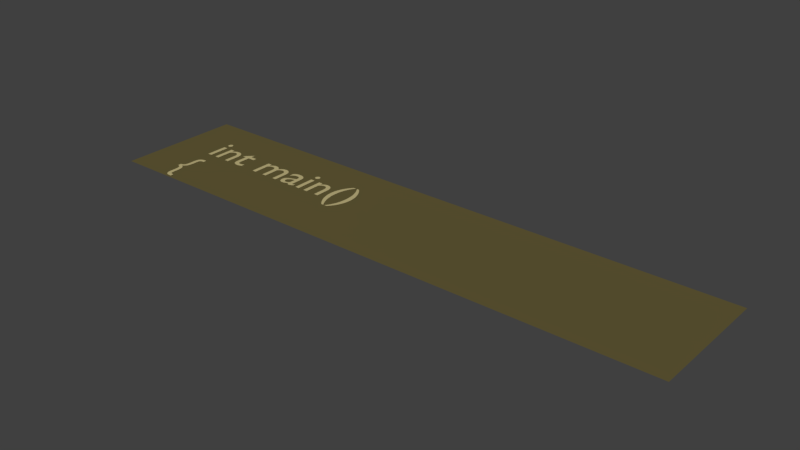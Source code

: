 # Source: 3.blend  (saved by Blender 2.78.0; exported with 4.5.12 LTS)
import bpy
from mathutils import Matrix  # noqa: F401  (used for matrix-valued properties, if any)

bpy.ops.wm.read_factory_settings(use_empty=True)
scene = bpy.context.scene
scene.name = 'Scene'

# ---- collections
col_collection_1 = bpy.data.collections.new('Collection 1'); scene.collection.children.link(col_collection_1)

# ---- materials (node trees are filled in below, after node groups)
mat_material_009 = bpy.data.materials.new('Material.009')
mat_material_009.alpha_threshold = 0.0
mat_material_009.use_transparent_shadow = False
mat_material_009.diffuse_color = (0.5395, 0.4621, 0.2232, 1.0)
mat_material_009.roughness = 0.5
mat_material_010 = bpy.data.materials.new('Material.010')
mat_material_010.alpha_threshold = 0.0
mat_material_010.use_transparent_shadow = False
mat_material_010.diffuse_color = (0.1274, 0.1046, 0.0382, 1.0)
mat_material_010.roughness = 0.5

# ---- material node trees

# ---- world
world_world = bpy.data.worlds.new('World'); scene.world = world_world
world_world.color = (0.05088, 0.05088, 0.05088)
world_world.use_sun_shadow = False
world_world.sun_shadow_jitter_overblur = 0.0
world_world.cycles.sampling_method = 'MANUAL'

# ---- meshes
me_mesh_000 = bpy.data.meshes.new('Mesh.000')
me_mesh_000.from_pydata([(0.028, -3.781, 0.0), (0.04721, -3.782, 0.0), (0.06395, -3.786, 0.0), (0.07838, -3.792, 0.0), (0.09063, -3.801, 0.0), (0.1009, -3.811, 0.0), (0.1093, -3.824, 0.0), (0.1159, -3.839, 0.0), (0.121, -3.856, 0.0), (0.1248, -3.875, 0.0), (0.1272, -3.897, 0.0), (0.1286, -3.919, 0.0), (0.129, -3.944, 0.0), (0.129, -4.032, 0.0), (0.1298, -4.06, 0.0), (0.1321, -4.085, 0.0), (0.1361, -4.109, 0.0), (0.142, -4.13, 0.0), (0.1499, -4.148, 0.0), (0.1599, -4.164, 0.0), (0.1721, -4.178, 0.0), (0.1866, -4.19, 0.0), (0.2037, -4.199, 0.0), (0.2233, -4.205, 0.0), (0.2457, -4.209, 0.0), (0.271, -4.21, 0.0), (0.31, -4.21, 0.0), (0.31, -4.134, 0.0), (0.295, -4.134, 0.0), (0.2786, -4.134, 0.0), (0.2645, -4.132, 0.0), (0.2523, -4.13, 0.0), (0.2421, -4.126, 0.0), (0.2336, -4.121, 0.0), (0.2268, -4.115, 0.0), (0.2213, -4.106, 0.0), (0.2172, -4.096, 0.0), (0.2143, -4.084, 0.0), (0.2124, -4.069, 0.0), (0.2113, -4.052, 0.0), (0.211, -4.033, 0.0), (0.211, -3.961, 0.0), (0.2104, -3.929, 0.0), (0.2087, -3.9, 0.0), (0.2056, -3.874, 0.0), (0.2012, -3.851, 0.0), (0.1954, -3.831, 0.0), (0.1881, -3.812, 0.0), (0.1793, -3.796, 0.0), (0.1688, -3.782, 0.0), (0.1566, -3.77, 0.0), (0.1426, -3.759, 0.0), (0.1268, -3.749, 0.0), (0.109, -3.741, 0.0), (0.1268, -3.733, 0.0), (0.1426, -3.723, 0.0), (0.1566, -3.712, 0.0), (0.1688, -3.7, 0.0), (0.1793, -3.686, 0.0), (0.1881, -3.67, 0.0), (0.1954, -3.651, 0.0), (0.2012, -3.631, 0.0), (0.2056, -3.608, 0.0), (0.2087, -3.582, 0.0), (0.2104, -3.553, 0.0), (0.211, -3.521, 0.0), (0.211, -3.449, 0.0), (0.2113, -3.43, 0.0), (0.2124, -3.413, 0.0), (0.2143, -3.398, 0.0), (0.2172, -3.386, 0.0), (0.2213, -3.376, 0.0), (0.2268, -3.367, 0.0), (0.2336, -3.361, 0.0), (0.2421, -3.356, 0.0), (0.2523, -3.352, 0.0), (0.2645, -3.35, 0.0), (0.2786, -3.348, 0.0), (0.295, -3.348, 0.0), (0.31, -3.348, 0.0), (0.31, -3.272, 0.0), (0.271, -3.272, 0.0), (0.2457, -3.273, 0.0), (0.2233, -3.277, 0.0), (0.2037, -3.283, 0.0), (0.1866, -3.292, 0.0), (0.1721, -3.304, 0.0), (0.1599, -3.317, 0.0), (0.1499, -3.334, 0.0), (0.142, -3.352, 0.0), (0.1361, -3.373, 0.0), (0.1321, -3.397, 0.0), (0.1298, -3.422, 0.0), (0.129, -3.45, 0.0), (0.129, -3.538, 0.0), (0.1286, -3.563, 0.0), (0.1272, -3.585, 0.0), (0.1248, -3.606, 0.0), (0.121, -3.626, 0.0), (0.1159, -3.643, 0.0), (0.1093, -3.658, 0.0), (0.1009, -3.671, 0.0), (0.09063, -3.681, 0.0), (0.07838, -3.69, 0.0), (0.06395, -3.696, 0.0), (0.04721, -3.7, 0.0), (0.028, -3.701, 0.0), (3.726, -2.768, 0.0), (3.725, -2.813, 0.0), (3.722, -2.856, 0.0), (3.717, -2.898, 0.0), (3.71, -2.94, 0.0), (3.701, -2.98, 0.0), (3.69, -3.019, 0.0), (3.677, -3.056, 0.0), (3.662, -3.093, 0.0), (3.645, -3.129, 0.0), (3.626, -3.164, 0.0), (3.605, -3.197, 0.0), (3.582, -3.23, 0.0), (3.635, -3.23, 0.0), (3.664, -3.199, 0.0), (3.691, -3.166, 0.0), (3.716, -3.132, 0.0), (3.738, -3.095, 0.0), (3.759, -3.057, 0.0), (3.777, -3.018, 0.0), (3.792, -2.977, 0.0), (3.805, -2.936, 0.0), (3.815, -2.894, 0.0), (3.823, -2.852, 0.0), (3.827, -2.81, 0.0), (3.829, -2.768, 0.0), (3.827, -2.726, 0.0), (3.823, -2.684, 0.0), (3.815, -2.642, 0.0), (3.805, -2.6, 0.0), (3.792, -2.559, 0.0), (3.777, -2.518, 0.0), (3.759, -2.479, 0.0), (3.738, -2.441, 0.0), (3.716, -2.404, 0.0), (3.691, -2.37, 0.0), (3.664, -2.337, 0.0), (3.635, -2.306, 0.0), (3.582, -2.306, 0.0), (3.605, -2.339, 0.0), (3.626, -2.372, 0.0), (3.645, -2.407, 0.0), (3.662, -2.443, 0.0), (3.677, -2.48, 0.0), (3.69, -2.518, 0.0), (3.701, -2.556, 0.0), (3.71, -2.596, 0.0), (3.717, -2.638, 0.0), (3.722, -2.68, 0.0), (3.725, -2.723, 0.0), (3.414, -2.768, 0.0), (3.415, -2.723, 0.0), (3.418, -2.68, 0.0), (3.423, -2.638, 0.0), (3.43, -2.596, 0.0), (3.439, -2.556, 0.0), (3.45, -2.517, 0.0), (3.463, -2.48, 0.0), (3.478, -2.443, 0.0), (3.495, -2.407, 0.0), (3.514, -2.372, 0.0), (3.535, -2.339, 0.0), (3.558, -2.306, 0.0), (3.505, -2.306, 0.0), (3.476, -2.337, 0.0), (3.449, -2.37, 0.0), (3.424, -2.404, 0.0), (3.402, -2.441, 0.0), (3.381, -2.479, 0.0), (3.363, -2.518, 0.0), (3.348, -2.559, 0.0), (3.335, -2.6, 0.0), (3.325, -2.642, 0.0), (3.317, -2.684, 0.0), (3.313, -2.726, 0.0), (3.311, -2.768, 0.0), (3.313, -2.81, 0.0), (3.317, -2.852, 0.0), (3.325, -2.894, 0.0), (3.335, -2.936, 0.0), (3.348, -2.977, 0.0), (3.363, -3.018, 0.0), (3.381, -3.057, 0.0), (3.402, -3.095, 0.0), (3.424, -3.132, 0.0), (3.449, -3.166, 0.0), (3.476, -3.199, 0.0), (3.505, -3.23, 0.0), (3.558, -3.23, 0.0), (3.535, -3.197, 0.0), (3.514, -3.164, 0.0), (3.495, -3.129, 0.0), (3.478, -3.093, 0.0), (3.463, -3.056, 0.0), (3.45, -3.018, 0.0), (3.439, -2.98, 0.0), (3.43, -2.94, 0.0), (3.423, -2.898, 0.0), (3.418, -2.856, 0.0), (3.415, -2.813, 0.0), (2.897, -2.551, 0.0), (2.808, -2.551, 0.0), (2.808, -3.0, 0.0), (2.897, -3.0, 0.0), (2.897, -2.678, 0.0), (2.907, -2.667, 0.0), (2.917, -2.657, 0.0), (2.927, -2.648, 0.0), (2.936, -2.64, 0.0), (2.945, -2.634, 0.0), (2.954, -2.628, 0.0), (2.963, -2.623, 0.0), (2.972, -2.619, 0.0), (2.981, -2.617, 0.0), (2.99, -2.615, 0.0), (2.999, -2.613, 0.0), (3.009, -2.613, 0.0), (3.022, -2.614, 0.0), (3.034, -2.616, 0.0), (3.046, -2.621, 0.0), (3.056, -2.627, 0.0), (3.065, -2.634, 0.0), (3.073, -2.643, 0.0), (3.08, -2.653, 0.0), (3.086, -2.664, 0.0), (3.091, -2.677, 0.0), (3.094, -2.691, 0.0), (3.096, -2.706, 0.0), (3.097, -2.722, 0.0), (3.097, -3.0, 0.0), (3.186, -3.0, 0.0), (3.186, -2.723, 0.0), (3.185, -2.694, 0.0), (3.181, -2.667, 0.0), (3.174, -2.643, 0.0), (3.165, -2.621, 0.0), (3.154, -2.603, 0.0), (3.141, -2.586, 0.0), (3.127, -2.573, 0.0), (3.11, -2.562, 0.0), (3.093, -2.553, 0.0), (3.074, -2.547, 0.0), (3.054, -2.543, 0.0), (3.033, -2.542, 0.0), (3.021, -2.543, 0.0), (3.008, -2.544, 0.0), (2.996, -2.547, 0.0), (2.984, -2.55, 0.0), (2.972, -2.555, 0.0), (2.96, -2.56, 0.0), (2.949, -2.566, 0.0), (2.938, -2.573, 0.0), (2.927, -2.581, 0.0), (2.917, -2.59, 0.0), (2.908, -2.6, 0.0), (2.899, -2.61, 0.0), (2.897, -2.61, 0.0), (2.682, -2.551, 0.0), (2.593, -2.551, 0.0), (2.593, -3.0, 0.0), (2.682, -3.0, 0.0), (2.691, -2.415, 0.0), (2.691, -2.408, 0.0), (2.689, -2.401, 0.0), (2.687, -2.394, 0.0), (2.684, -2.388, 0.0), (2.68, -2.383, 0.0), (2.675, -2.378, 0.0), (2.67, -2.373, 0.0), (2.665, -2.369, 0.0), (2.659, -2.366, 0.0), (2.652, -2.364, 0.0), (2.645, -2.362, 0.0), (2.638, -2.362, 0.0), (2.631, -2.362, 0.0), (2.624, -2.364, 0.0), (2.617, -2.366, 0.0), (2.611, -2.369, 0.0), (2.606, -2.373, 0.0), (2.601, -2.378, 0.0), (2.596, -2.383, 0.0), (2.592, -2.388, 0.0), (2.589, -2.394, 0.0), (2.587, -2.401, 0.0), (2.585, -2.408, 0.0), (2.585, -2.415, 0.0), (2.585, -2.422, 0.0), (2.587, -2.429, 0.0), (2.589, -2.436, 0.0), (2.592, -2.442, 0.0), (2.596, -2.447, 0.0), (2.601, -2.452, 0.0), (2.606, -2.457, 0.0), (2.611, -2.461, 0.0), (2.617, -2.464, 0.0), (2.624, -2.466, 0.0), (2.631, -2.468, 0.0), (2.638, -2.468, 0.0), (2.645, -2.468, 0.0), (2.652, -2.466, 0.0), (2.659, -2.464, 0.0), (2.665, -2.461, 0.0), (2.67, -2.457, 0.0), (2.675, -2.452, 0.0), (2.68, -2.447, 0.0), (2.684, -2.442, 0.0), (2.687, -2.436, 0.0), (2.689, -2.429, 0.0), (2.691, -2.422, 0.0), (2.512, -2.92, 0.0), (2.507, -2.924, 0.0), (2.502, -2.927, 0.0), (2.497, -2.93, 0.0), (2.493, -2.933, 0.0), (2.489, -2.935, 0.0), (2.484, -2.938, 0.0), (2.48, -2.94, 0.0), (2.477, -2.941, 0.0), (2.473, -2.942, 0.0), (2.47, -2.943, 0.0), (2.467, -2.944, 0.0), (2.465, -2.944, 0.0), (2.462, -2.944, 0.0), (2.46, -2.943, 0.0), (2.458, -2.943, 0.0), (2.456, -2.942, 0.0), (2.454, -2.941, 0.0), (2.452, -2.939, 0.0), (2.451, -2.937, 0.0), (2.45, -2.935, 0.0), (2.449, -2.932, 0.0), (2.448, -2.929, 0.0), (2.448, -2.925, 0.0), (2.448, -2.921, 0.0), (2.448, -2.69, 0.0), (2.447, -2.666, 0.0), (2.442, -2.644, 0.0), (2.435, -2.624, 0.0), (2.426, -2.606, 0.0), (2.414, -2.591, 0.0), (2.401, -2.578, 0.0), (2.385, -2.567, 0.0), (2.368, -2.558, 0.0), (2.349, -2.551, 0.0), (2.329, -2.546, 0.0), (2.307, -2.543, 0.0), (2.285, -2.542, 0.0), (2.269, -2.542, 0.0), (2.254, -2.544, 0.0), (2.239, -2.546, 0.0), (2.225, -2.549, 0.0), (2.212, -2.552, 0.0), (2.199, -2.557, 0.0), (2.187, -2.563, 0.0), (2.176, -2.569, 0.0), (2.165, -2.576, 0.0), (2.155, -2.584, 0.0), (2.145, -2.593, 0.0), (2.136, -2.603, 0.0), (2.136, -2.7, 0.0), (2.147, -2.688, 0.0), (2.158, -2.677, 0.0), (2.169, -2.667, 0.0), (2.181, -2.658, 0.0), (2.193, -2.65, 0.0), (2.205, -2.644, 0.0), (2.217, -2.638, 0.0), (2.229, -2.634, 0.0), (2.241, -2.63, 0.0), (2.253, -2.628, 0.0), (2.266, -2.626, 0.0), (2.278, -2.626, 0.0), (2.291, -2.626, 0.0), (2.303, -2.628, 0.0), (2.313, -2.63, 0.0), (2.323, -2.634, 0.0), (2.331, -2.639, 0.0), (2.339, -2.644, 0.0), (2.345, -2.651, 0.0), (2.35, -2.66, 0.0), (2.354, -2.669, 0.0), (2.357, -2.68, 0.0), (2.358, -2.692, 0.0), (2.359, -2.705, 0.0), (2.359, -2.729, 0.0), (2.28, -2.757, 0.0), (2.262, -2.764, 0.0), (2.244, -2.77, 0.0), (2.226, -2.778, 0.0), (2.208, -2.786, 0.0), (2.192, -2.794, 0.0), (2.177, -2.804, 0.0), (2.163, -2.816, 0.0), (2.151, -2.828, 0.0), (2.141, -2.843, 0.0), (2.133, -2.859, 0.0), (2.129, -2.878, 0.0), (2.127, -2.899, 0.0), (2.128, -2.913, 0.0), (2.131, -2.927, 0.0), (2.135, -2.941, 0.0), (2.141, -2.953, 0.0), (2.148, -2.965, 0.0), (2.157, -2.976, 0.0), (2.168, -2.985, 0.0), (2.179, -2.993, 0.0), (2.192, -3.0, 0.0), (2.206, -3.005, 0.0), (2.221, -3.008, 0.0), (2.237, -3.009, 0.0), (2.247, -3.009, 0.0), (2.257, -3.008, 0.0), (2.268, -3.006, 0.0), (2.278, -3.004, 0.0), (2.288, -3.001, 0.0), (2.298, -2.998, 0.0), (2.308, -2.993, 0.0), (2.318, -2.989, 0.0), (2.328, -2.983, 0.0), (2.338, -2.977, 0.0), (2.348, -2.97, 0.0), (2.358, -2.963, 0.0), (2.36, -2.971, 0.0), (2.363, -2.978, 0.0), (2.367, -2.984, 0.0), (2.371, -2.989, 0.0), (2.375, -2.994, 0.0), (2.38, -2.998, 0.0), (2.386, -3.001, 0.0), (2.393, -3.004, 0.0), (2.4, -3.006, 0.0), (2.408, -3.008, 0.0), (2.417, -3.009, 0.0), (2.426, -3.009, 0.0), (2.433, -3.009, 0.0), (2.439, -3.008, 0.0), (2.445, -3.007, 0.0), (2.452, -3.006, 0.0), (2.458, -3.004, 0.0), (2.464, -3.002, 0.0), (2.471, -2.999, 0.0), (2.478, -2.995, 0.0), (2.485, -2.991, 0.0), (2.493, -2.986, 0.0), (2.502, -2.98, 0.0), (2.512, -2.974, 0.0), (2.359, -2.909, 0.0), (2.353, -2.915, 0.0), (2.347, -2.92, 0.0), (2.341, -2.924, 0.0), (2.334, -2.929, 0.0), (2.328, -2.933, 0.0), (2.322, -2.936, 0.0), (2.315, -2.939, 0.0), (2.308, -2.942, 0.0), (2.302, -2.943, 0.0), (2.295, -2.945, 0.0), (2.288, -2.946, 0.0), (2.281, -2.946, 0.0), (2.272, -2.945, 0.0), (2.263, -2.944, 0.0), (2.255, -2.941, 0.0), (2.248, -2.938, 0.0), (2.241, -2.934, 0.0), (2.235, -2.928, 0.0), (2.23, -2.922, 0.0), (2.225, -2.916, 0.0), (2.222, -2.908, 0.0), (2.219, -2.901, 0.0), (2.218, -2.892, 0.0), (2.217, -2.883, 0.0), (2.218, -2.87, 0.0), (2.222, -2.859, 0.0), (2.228, -2.848, 0.0), (2.237, -2.838, 0.0), (2.247, -2.829, 0.0), (2.26, -2.82, 0.0), (2.273, -2.812, 0.0), (2.288, -2.805, 0.0), (2.305, -2.798, 0.0), (2.322, -2.791, 0.0), (2.34, -2.785, 0.0), (2.359, -2.778, 0.0), (1.389, -2.551, 0.0), (1.389, -3.0, 0.0), (1.478, -3.0, 0.0), (1.478, -2.674, 0.0), (1.487, -2.664, 0.0), (1.496, -2.655, 0.0), (1.505, -2.647, 0.0), (1.513, -2.64, 0.0), (1.522, -2.634, 0.0), (1.531, -2.629, 0.0), (1.54, -2.625, 0.0), (1.549, -2.622, 0.0), (1.559, -2.62, 0.0), (1.569, -2.618, 0.0), (1.579, -2.617, 0.0), (1.59, -2.617, 0.0), (1.601, -2.618, 0.0), (1.611, -2.62, 0.0), (1.621, -2.623, 0.0), (1.631, -2.628, 0.0), (1.639, -2.634, 0.0), (1.647, -2.642, 0.0), (1.654, -2.651, 0.0), (1.66, -2.662, 0.0), (1.665, -2.674, 0.0), (1.668, -2.688, 0.0), (1.67, -2.704, 0.0), (1.671, -2.721, 0.0), (1.671, -3.0, 0.0), (1.76, -3.0, 0.0), (1.76, -2.674, 0.0), (1.768, -2.666, 0.0), (1.777, -2.658, 0.0), (1.785, -2.651, 0.0), (1.794, -2.644, 0.0), (1.802, -2.638, 0.0), (1.811, -2.633, 0.0), (1.82, -2.628, 0.0), (1.828, -2.624, 0.0), (1.837, -2.621, 0.0), (1.845, -2.619, 0.0), (1.853, -2.617, 0.0), (1.86, -2.617, 0.0), (1.873, -2.618, 0.0), (1.885, -2.62, 0.0), (1.896, -2.624, 0.0), (1.907, -2.629, 0.0), (1.917, -2.636, 0.0), (1.926, -2.644, 0.0), (1.934, -2.654, 0.0), (1.94, -2.665, 0.0), (1.946, -2.677, 0.0), (1.95, -2.691, 0.0), (1.952, -2.706, 0.0), (1.953, -2.722, 0.0), (1.953, -3.0, 0.0), (2.042, -3.0, 0.0), (2.042, -2.718, 0.0), (2.041, -2.692, 0.0), (2.037, -2.668, 0.0), (2.032, -2.646, 0.0), (2.024, -2.625, 0.0), (2.014, -2.607, 0.0), (2.002, -2.59, 0.0), (1.988, -2.576, 0.0), (1.972, -2.564, 0.0), (1.955, -2.555, 0.0), (1.936, -2.548, 0.0), (1.915, -2.543, 0.0), (1.893, -2.542, 0.0), (1.877, -2.543, 0.0), (1.862, -2.545, 0.0), (1.848, -2.548, 0.0), (1.834, -2.553, 0.0), (1.821, -2.559, 0.0), (1.809, -2.566, 0.0), (1.797, -2.574, 0.0), (1.785, -2.582, 0.0), (1.774, -2.592, 0.0), (1.763, -2.602, 0.0), (1.753, -2.612, 0.0), (1.743, -2.623, 0.0), (1.735, -2.61, 0.0), (1.727, -2.599, 0.0), (1.717, -2.588, 0.0), (1.708, -2.578, 0.0), (1.697, -2.57, 0.0), (1.686, -2.563, 0.0), (1.675, -2.556, 0.0), (1.662, -2.551, 0.0), (1.65, -2.547, 0.0), (1.637, -2.544, 0.0), (1.623, -2.543, 0.0), (1.609, -2.542, 0.0), (1.598, -2.542, 0.0), (1.588, -2.544, 0.0), (1.577, -2.546, 0.0), (1.567, -2.549, 0.0), (1.556, -2.554, 0.0), (1.545, -2.559, 0.0), (1.534, -2.565, 0.0), (1.523, -2.572, 0.0), (1.512, -2.58, 0.0), (1.501, -2.589, 0.0), (1.489, -2.599, 0.0), (1.478, -2.61, 0.0), (1.478, -2.551, 0.0), (0.886, -2.458, 0.0), (0.719, -2.621, 0.0), (0.719, -2.631, 0.0), (0.797, -2.631, 0.0), (0.797, -2.868, 0.0), (0.798, -2.888, 0.0), (0.8011, -2.907, 0.0), (0.8062, -2.924, 0.0), (0.8133, -2.941, 0.0), (0.8224, -2.955, 0.0), (0.8336, -2.969, 0.0), (0.8468, -2.981, 0.0), (0.862, -2.99, 0.0), (0.8793, -2.998, 0.0), (0.8985, -3.004, 0.0), (0.9198, -3.008, 0.0), (0.943, -3.009, 0.0), (0.9506, -3.009, 0.0), (0.9589, -3.008, 0.0), (0.9677, -3.007, 0.0), (0.977, -3.005, 0.0), (0.9865, -3.003, 0.0), (0.9962, -3.0, 0.0), (1.006, -2.998, 0.0), (1.016, -2.994, 0.0), (1.025, -2.991, 0.0), (1.034, -2.987, 0.0), (1.043, -2.983, 0.0), (1.051, -2.979, 0.0), (1.051, -2.896, 0.0), (1.042, -2.901, 0.0), (1.033, -2.906, 0.0), (1.025, -2.91, 0.0), (1.016, -2.914, 0.0), (1.007, -2.918, 0.0), (0.999, -2.921, 0.0), (0.9907, -2.923, 0.0), (0.9824, -2.925, 0.0), (0.9742, -2.927, 0.0), (0.9661, -2.928, 0.0), (0.958, -2.929, 0.0), (0.95, -2.929, 0.0), (0.9433, -2.929, 0.0), (0.9362, -2.928, 0.0), (0.929, -2.926, 0.0), (0.9219, -2.923, 0.0), (0.9149, -2.92, 0.0), (0.9082, -2.915, 0.0), (0.9022, -2.909, 0.0), (0.8968, -2.902, 0.0), (0.8923, -2.894, 0.0), (0.8889, -2.884, 0.0), (0.8868, -2.873, 0.0), (0.886, -2.861, 0.0), (0.886, -2.631, 0.0), (1.028, -2.631, 0.0), (1.028, -2.551, 0.0), (0.886, -2.551, 0.0), (0.369, -2.551, 0.0), (0.28, -2.551, 0.0), (0.28, -3.0, 0.0), (0.369, -3.0, 0.0), (0.369, -2.678, 0.0), (0.3793, -2.667, 0.0), (0.3892, -2.657, 0.0), (0.3987, -2.648, 0.0), (0.408, -2.64, 0.0), (0.4171, -2.634, 0.0), (0.4261, -2.628, 0.0), (0.435, -2.623, 0.0), (0.444, -2.619, 0.0), (0.453, -2.617, 0.0), (0.4621, -2.615, 0.0), (0.4714, -2.613, 0.0), (0.481, -2.613, 0.0), (0.4941, -2.614, 0.0), (0.5063, -2.616, 0.0), (0.5175, -2.621, 0.0), (0.5278, -2.627, 0.0), (0.5371, -2.634, 0.0), (0.5453, -2.643, 0.0), (0.5523, -2.653, 0.0), (0.5582, -2.664, 0.0), (0.5628, -2.677, 0.0), (0.5662, -2.691, 0.0), (0.5683, -2.706, 0.0), (0.569, -2.722, 0.0), (0.569, -3.0, 0.0), (0.658, -3.0, 0.0), (0.658, -2.723, 0.0), (0.6566, -2.694, 0.0), (0.6526, -2.667, 0.0), (0.646, -2.643, 0.0), (0.6372, -2.621, 0.0), (0.6263, -2.603, 0.0), (0.6134, -2.586, 0.0), (0.5987, -2.573, 0.0), (0.5824, -2.562, 0.0), (0.5648, -2.553, 0.0), (0.5458, -2.547, 0.0), (0.5259, -2.543, 0.0), (0.505, -2.542, 0.0), (0.4925, -2.543, 0.0), (0.4801, -2.544, 0.0), (0.4678, -2.547, 0.0), (0.4556, -2.55, 0.0), (0.4437, -2.555, 0.0), (0.432, -2.56, 0.0), (0.4207, -2.566, 0.0), (0.4097, -2.573, 0.0), (0.3993, -2.581, 0.0), (0.3893, -2.59, 0.0), (0.3798, -2.6, 0.0), (0.371, -2.61, 0.0), (0.369, -2.61, 0.0), (0.154, -2.551, 0.0), (0.065, -2.551, 0.0), (0.065, -3.0, 0.0), (0.154, -3.0, 0.0), (0.163, -2.415, 0.0), (0.1625, -2.408, 0.0), (0.1611, -2.401, 0.0), (0.1588, -2.394, 0.0), (0.1557, -2.388, 0.0), (0.1519, -2.383, 0.0), (0.1474, -2.378, 0.0), (0.1423, -2.373, 0.0), (0.1366, -2.369, 0.0), (0.1305, -2.366, 0.0), (0.124, -2.364, 0.0), (0.1171, -2.362, 0.0), (0.11, -2.362, 0.0), (0.1029, -2.362, 0.0), (0.096, -2.364, 0.0), (0.08948, -2.366, 0.0), (0.08337, -2.369, 0.0), (0.07773, -2.373, 0.0), (0.07263, -2.378, 0.0), (0.06813, -2.383, 0.0), (0.0643, -2.388, 0.0), (0.0612, -2.394, 0.0), (0.05891, -2.401, 0.0), (0.05749, -2.408, 0.0), (0.057, -2.415, 0.0), (0.05749, -2.422, 0.0), (0.05891, -2.429, 0.0), (0.0612, -2.436, 0.0), (0.0643, -2.442, 0.0), (0.06813, -2.447, 0.0), (0.07263, -2.452, 0.0), (0.07773, -2.457, 0.0), (0.08337, -2.461, 0.0), (0.08948, -2.464, 0.0), (0.096, -2.466, 0.0), (0.1029, -2.468, 0.0), (0.11, -2.468, 0.0), (0.1171, -2.468, 0.0), (0.124, -2.466, 0.0), (0.1305, -2.464, 0.0), (0.1366, -2.461, 0.0), (0.1423, -2.457, 0.0), (0.1474, -2.452, 0.0), (0.1519, -2.447, 0.0), (0.1557, -2.442, 0.0), (0.1588, -2.436, 0.0), (0.1611, -2.429, 0.0), (0.1625, -2.422, 0.0), (-0.8854, -1.63, -0.01001), (11.28, -1.63, -0.01001), (-0.8854, -4.249, -0.01001), (11.28, -4.249, -0.01001)], [], [(82, 80, 81), (82, 79, 80), (83, 79, 82), (84, 79, 83), (85, 79, 84), (86, 79, 85), (87, 79, 86), (88, 79, 87), (89, 77, 88), (77, 78, 88), (78, 79, 88), (89, 76, 77), (89, 75, 76), (89, 74, 75), (90, 74, 89), (90, 73, 74), (90, 72, 73), (90, 71, 72), (91, 71, 90), (91, 70, 71), (91, 69, 70), (92, 69, 91), (92, 68, 69), (92, 67, 68), (93, 67, 92), (93, 66, 67), (93, 65, 66), (94, 65, 93), (94, 64, 65), (95, 64, 94), (95, 63, 64), (96, 63, 95), (96, 62, 63), (97, 62, 96), (98, 62, 97), (98, 61, 62), (99, 61, 98), (99, 60, 61), (100, 60, 99), (100, 59, 60), (101, 59, 100), (101, 58, 59), (102, 58, 101), (103, 58, 102), (103, 57, 58), (104, 57, 103), (105, 57, 104), (106, 57, 105), (106, 56, 57), (0, 56, 106), (0, 55, 56), (0, 53, 55), (53, 54, 55), (0, 52, 53), (0, 51, 52), (0, 50, 51), (0, 49, 50), (1, 49, 0), (2, 49, 1), (2, 48, 49), (3, 48, 2), (4, 48, 3), (4, 47, 48), (5, 47, 4), (6, 47, 5), (6, 46, 47), (7, 46, 6), (7, 45, 46), (8, 45, 7), (8, 44, 45), (9, 44, 8), (9, 43, 44), (10, 43, 9), (11, 43, 10), (11, 42, 43), (12, 42, 11), (12, 41, 42), (13, 41, 12), (13, 40, 41), (14, 40, 13), (14, 39, 40), (14, 38, 39), (15, 38, 14), (15, 37, 38), (15, 36, 37), (16, 36, 15), (16, 35, 36), (16, 34, 35), (17, 34, 16), (17, 33, 34), (17, 32, 33), (17, 31, 32), (18, 31, 17), (18, 30, 31), (18, 29, 30), (18, 28, 29), (18, 27, 28), (18, 26, 27), (19, 26, 18), (20, 26, 19), (21, 26, 20), (22, 26, 21), (23, 26, 22), (24, 26, 23), (25, 26, 24), (146, 144, 145), (146, 143, 144), (146, 142, 143), (147, 142, 146), (147, 141, 142), (148, 141, 147), (148, 140, 141), (149, 140, 148), (149, 139, 140), (150, 139, 149), (150, 138, 139), (151, 138, 150), (152, 138, 151), (152, 137, 138), (153, 137, 152), (153, 136, 137), (154, 136, 153), (154, 135, 136), (155, 135, 154), (155, 134, 135), (156, 134, 155), (156, 133, 134), (107, 133, 156), (107, 132, 133), (108, 132, 107), (108, 131, 132), (108, 130, 131), (109, 130, 108), (109, 129, 130), (110, 129, 109), (110, 128, 129), (111, 128, 110), (111, 127, 128), (112, 127, 111), (112, 126, 127), (113, 126, 112), (113, 125, 126), (114, 125, 113), (115, 125, 114), (115, 124, 125), (116, 124, 115), (116, 123, 124), (117, 123, 116), (117, 122, 123), (118, 122, 117), (118, 121, 122), (119, 121, 118), (119, 120, 121), (171, 169, 170), (171, 168, 169), (172, 168, 171), (172, 167, 168), (173, 167, 172), (173, 166, 167), (174, 166, 173), (174, 165, 166), (175, 165, 174), (175, 164, 165), (176, 164, 175), (176, 163, 164), (176, 162, 163), (177, 162, 176), (177, 161, 162), (178, 161, 177), (178, 160, 161), (179, 160, 178), (179, 159, 160), (180, 159, 179), (180, 158, 159), (181, 158, 180), (181, 157, 158), (182, 157, 181), (183, 157, 182), (183, 206, 157), (184, 206, 183), (184, 205, 206), (185, 205, 184), (185, 204, 205), (186, 204, 185), (186, 203, 204), (187, 203, 186), (187, 202, 203), (188, 202, 187), (188, 201, 202), (189, 201, 188), (189, 200, 201), (189, 199, 200), (190, 199, 189), (190, 198, 199), (191, 198, 190), (191, 197, 198), (192, 197, 191), (192, 196, 197), (193, 196, 192), (193, 195, 196), (194, 195, 193), (251, 249, 250), (252, 249, 251), (252, 248, 249), (253, 248, 252), (254, 248, 253), (254, 247, 248), (255, 247, 254), (209, 207, 208), (209, 263, 207), (255, 246, 247), (256, 246, 255), (257, 246, 256), (257, 245, 246), (258, 245, 257), (258, 244, 245), (259, 244, 258), (260, 244, 259), (260, 243, 244), (261, 243, 260), (262, 243, 261), (262, 223, 243), (223, 242, 243), (209, 262, 263), (209, 211, 262), (211, 212, 262), (212, 213, 262), (213, 214, 262), (214, 215, 262), (215, 216, 262), (216, 217, 262), (217, 218, 262), (218, 219, 262), (219, 220, 262), (220, 221, 262), (221, 222, 262), (222, 223, 262), (224, 242, 223), (225, 242, 224), (226, 242, 225), (227, 242, 226), (227, 241, 242), (228, 241, 227), (229, 241, 228), (230, 241, 229), (230, 240, 241), (231, 240, 230), (232, 240, 231), (232, 239, 240), (233, 239, 232), (209, 210, 211), (234, 239, 233), (234, 238, 239), (235, 238, 234), (236, 238, 235), (236, 237, 238), (281, 279, 280), (282, 279, 281), (282, 278, 279), (283, 278, 282), (283, 277, 278), (284, 277, 283), (284, 276, 277), (285, 276, 284), (285, 275, 276), (286, 275, 285), (286, 274, 275), (287, 274, 286), (287, 273, 274), (288, 273, 287), (288, 272, 273), (289, 272, 288), (289, 271, 272), (290, 271, 289), (290, 270, 271), (291, 270, 290), (291, 269, 270), (292, 269, 291), (292, 268, 269), (293, 268, 292), (293, 315, 268), (294, 315, 293), (294, 314, 315), (295, 314, 294), (295, 313, 314), (296, 313, 295), (296, 312, 313), (297, 312, 296), (297, 311, 312), (298, 311, 297), (298, 310, 311), (299, 310, 298), (299, 309, 310), (300, 309, 299), (300, 308, 309), (301, 308, 300), (301, 307, 308), (302, 307, 301), (302, 306, 307), (303, 306, 302), (303, 305, 306), (304, 305, 303), (266, 264, 265), (266, 267, 264), (354, 352, 353), (355, 352, 354), (355, 351, 352), (356, 351, 355), (357, 351, 356), (357, 350, 351), (358, 350, 357), (358, 349, 350), (359, 349, 358), (360, 349, 359), (360, 348, 349), (361, 348, 360), (361, 347, 348), (362, 347, 361), (363, 347, 362), (363, 346, 347), (364, 346, 363), (364, 345, 346), (365, 345, 364), (366, 367, 365), (367, 368, 365), (368, 369, 365), (369, 370, 365), (370, 371, 365), (371, 372, 365), (372, 373, 365), (373, 374, 365), (374, 375, 365), (375, 376, 365), (376, 345, 365), (376, 377, 345), (377, 378, 345), (378, 344, 345), (378, 379, 344), (379, 343, 344), (380, 343, 379), (381, 343, 380), (382, 343, 381), (383, 343, 382), (384, 343, 383), (384, 342, 343), (385, 342, 384), (386, 342, 385), (387, 342, 386), (387, 341, 342), (388, 341, 387), (389, 341, 388), (389, 340, 341), (390, 340, 389), (391, 340, 390), (392, 489, 391), (489, 340, 391), (393, 489, 392), (394, 489, 393), (395, 489, 394), (396, 489, 395), (396, 488, 489), (453, 340, 489), (396, 487, 488), (397, 487, 396), (397, 486, 487), (398, 486, 397), (398, 485, 486), (399, 485, 398), (399, 484, 485), (399, 483, 484), (400, 483, 399), (400, 482, 483), (401, 482, 400), (401, 481, 482), (401, 480, 481), (402, 480, 401), (402, 479, 480), (402, 478, 479), (403, 478, 402), (403, 477, 478), (404, 477, 403), (404, 476, 477), (404, 475, 476), (405, 475, 404), (405, 474, 475), (405, 473, 474), (454, 340, 453), (406, 473, 405), (455, 340, 454), (406, 472, 473), (456, 340, 455), (317, 452, 316), (456, 339, 340), (406, 471, 472), (318, 452, 317), (457, 339, 456), (457, 338, 339), (319, 452, 318), (407, 471, 406), (407, 470, 471), (457, 337, 338), (458, 337, 457), (320, 452, 319), (458, 336, 337), (459, 336, 458), (321, 452, 320), (407, 469, 470), (459, 335, 336), (322, 452, 321), (460, 335, 459), (460, 334, 335), (323, 452, 322), (407, 468, 469), (460, 333, 334), (461, 333, 460), (324, 452, 323), (461, 332, 333), (408, 468, 407), (325, 452, 324), (408, 467, 468), (462, 332, 461), (462, 331, 332), (326, 452, 325), (462, 330, 331), (327, 452, 326), (463, 330, 462), (463, 329, 330), (328, 452, 327), (463, 328, 329), (408, 466, 467), (463, 452, 328), (464, 452, 463), (408, 465, 466), (465, 452, 464), (408, 428, 465), (428, 452, 465), (409, 428, 408), (409, 427, 428), (429, 452, 428), (410, 427, 409), (410, 426, 427), (430, 452, 429), (430, 451, 452), (411, 426, 410), (411, 425, 426), (431, 451, 430), (431, 450, 451), (411, 424, 425), (432, 450, 431), (412, 424, 411), (432, 449, 450), (412, 423, 424), (433, 449, 432), (433, 448, 449), (413, 423, 412), (413, 422, 423), (434, 448, 433), (434, 447, 448), (413, 421, 422), (435, 447, 434), (435, 446, 447), (414, 421, 413), (414, 420, 421), (436, 446, 435), (436, 445, 446), (414, 419, 420), (436, 444, 445), (437, 444, 436), (415, 419, 414), (437, 443, 444), (415, 418, 419), (438, 443, 437), (438, 442, 443), (415, 417, 418), (439, 442, 438), (416, 417, 415), (439, 441, 442), (440, 441, 439), (584, 582, 583), (560, 558, 559), (585, 582, 584), (585, 581, 582), (561, 558, 560), (561, 557, 558), (586, 581, 585), (586, 580, 581), (562, 557, 561), (587, 580, 586), (587, 579, 580), (562, 556, 557), (563, 556, 562), (588, 579, 587), (491, 596, 490), (491, 595, 596), (588, 578, 579), (564, 556, 563), (589, 578, 588), (564, 555, 556), (589, 577, 578), (590, 577, 589), (565, 555, 564), (590, 576, 577), (565, 554, 555), (591, 576, 590), (566, 554, 565), (591, 575, 576), (592, 575, 591), (567, 554, 566), (567, 553, 554), (592, 574, 575), (593, 574, 592), (568, 553, 567), (593, 573, 574), (594, 573, 593), (568, 552, 553), (569, 552, 568), (594, 572, 573), (595, 572, 594), (570, 552, 569), (570, 532, 552), (532, 551, 552), (491, 493, 595), (493, 494, 595), (494, 495, 595), (495, 496, 595), (496, 497, 595), (497, 498, 595), (498, 499, 595), (499, 500, 595), (500, 501, 595), (501, 502, 595), (502, 503, 595), (503, 504, 595), (504, 572, 595), (504, 505, 572), (505, 571, 572), (571, 531, 570), (531, 532, 570), (506, 571, 505), (533, 551, 532), (571, 530, 531), (507, 571, 506), (534, 551, 533), (571, 529, 530), (508, 571, 507), (535, 551, 534), (571, 528, 529), (509, 571, 508), (509, 528, 571), (536, 551, 535), (509, 527, 528), (536, 550, 551), (510, 527, 509), (510, 526, 527), (537, 550, 536), (510, 525, 526), (511, 525, 510), (538, 550, 537), (511, 524, 525), (512, 524, 511), (539, 550, 538), (512, 523, 524), (539, 549, 550), (513, 523, 512), (513, 522, 523), (540, 549, 539), (513, 521, 522), (514, 521, 513), (541, 549, 540), (514, 520, 521), (541, 548, 549), (515, 520, 514), (491, 492, 493), (515, 519, 520), (542, 548, 541), (516, 519, 515), (543, 548, 542), (543, 547, 548), (517, 519, 516), (544, 547, 543), (544, 546, 547), (518, 519, 517), (545, 546, 544), (598, 654, 597), (598, 653, 654), (598, 652, 653), (599, 652, 598), (600, 652, 599), (601, 651, 600), (651, 652, 600), (601, 650, 651), (601, 649, 650), (602, 649, 601), (602, 648, 649), (602, 647, 648), (603, 647, 602), (603, 646, 647), (627, 625, 626), (628, 625, 627), (603, 645, 646), (629, 625, 628), (604, 645, 603), (604, 644, 645), (630, 625, 629), (631, 625, 630), (604, 643, 644), (632, 625, 631), (604, 642, 643), (633, 625, 632), (604, 641, 642), (634, 625, 633), (605, 641, 604), (635, 625, 634), (605, 640, 641), (636, 625, 635), (605, 639, 640), (637, 625, 636), (605, 638, 639), (638, 625, 637), (605, 625, 638), (606, 625, 605), (607, 625, 606), (608, 625, 607), (608, 624, 625), (609, 624, 608), (609, 623, 624), (609, 622, 623), (610, 622, 609), (610, 621, 622), (610, 620, 621), (610, 619, 620), (611, 619, 610), (611, 618, 619), (611, 617, 618), (612, 617, 611), (612, 616, 617), (612, 615, 616), (613, 615, 612), (613, 614, 615), (699, 697, 698), (700, 697, 699), (700, 696, 697), (701, 696, 700), (702, 696, 701), (702, 695, 696), (703, 695, 702), (657, 655, 656), (657, 711, 655), (703, 694, 695), (704, 694, 703), (705, 694, 704), (705, 693, 694), (706, 693, 705), (706, 692, 693), (707, 692, 706), (708, 692, 707), (708, 691, 692), (709, 691, 708), (710, 691, 709), (710, 671, 691), (671, 690, 691), (657, 710, 711), (657, 659, 710), (659, 660, 710), (660, 661, 710), (661, 662, 710), (662, 663, 710), (663, 664, 710), (664, 665, 710), (665, 666, 710), (666, 667, 710), (667, 668, 710), (668, 669, 710), (669, 670, 710), (670, 671, 710), (672, 690, 671), (673, 690, 672), (674, 690, 673), (675, 690, 674), (675, 689, 690), (676, 689, 675), (677, 689, 676), (678, 689, 677), (678, 688, 689), (679, 688, 678), (680, 688, 679), (680, 687, 688), (681, 687, 680), (657, 658, 659), (682, 687, 681), (682, 686, 687), (683, 686, 682), (684, 686, 683), (684, 685, 686), (729, 727, 728), (730, 727, 729), (730, 726, 727), (731, 726, 730), (731, 725, 726), (732, 725, 731), (732, 724, 725), (733, 724, 732), (733, 723, 724), (734, 723, 733), (734, 722, 723), (735, 722, 734), (735, 721, 722), (736, 721, 735), (736, 720, 721), (737, 720, 736), (737, 719, 720), (738, 719, 737), (738, 718, 719), (739, 718, 738), (739, 717, 718), (740, 717, 739), (740, 716, 717), (741, 716, 740), (741, 763, 716), (742, 763, 741), (742, 762, 763), (743, 762, 742), (743, 761, 762), (744, 761, 743), (744, 760, 761), (745, 760, 744), (745, 759, 760), (746, 759, 745), (746, 758, 759), (747, 758, 746), (747, 757, 758), (748, 757, 747), (748, 756, 757), (749, 756, 748), (749, 755, 756), (750, 755, 749), (750, 754, 755), (751, 754, 750), (751, 753, 754), (752, 753, 751), (714, 712, 713), (714, 715, 712), (766, 767, 765, 764)])
me_mesh_000.polygons.foreach_set('material_index', [0, 0, 0, 0, 0, 0, 0, 0, 0, 0, 0, 0, 0, 0, 0, 0, 0, 0, 0, 0, 0, 0, 0, 0, 0, 0, 0, 0, 0, 0, 0, 0, 0, 0, 0, 0, 0, 0, 0, 0, 0, 0, 0, 0, 0, 0, 0, 0, 0, 0, 0, 0, 0, 0, 0, 0, 0, 0, 0, 0, 0, 0, 0, 0, 0, 0, 0, 0, 0, 0, 0, 0, 0, 0, 0, 0, 0, 0, 0, 0, 0, 0, 0, 0, 0, 0, 0, 0, 0, 0, 0, 0, 0, 0, 0, 0, 0, 0, 0, 0, 0, 0, 0, 0, 0, 0, 0, 0, 0, 0, 0, 0, 0, 0, 0, 0, 0, 0, 0, 0, 0, 0, 0, 0, 0, 0, 0, 0, 0, 0, 0, 0, 0, 0, 0, 0, 0, 0, 0, 0, 0, 0, 0, 0, 0, 0, 0, 0, 0, 0, 0, 0, 0, 0, 0, 0, 0, 0, 0, 0, 0, 0, 0, 0, 0, 0, 0, 0, 0, 0, 0, 0, 0, 0, 0, 0, 0, 0, 0, 0, 0, 0, 0, 0, 0, 0, 0, 0, 0, 0, 0, 0, 0, 0, 0, 0, 0, 0, 0, 0, 0, 0, 0, 0, 0, 0, 0, 0, 0, 0, 0, 0, 0, 0, 0, 0, 0, 0, 0, 0, 0, 0, 0, 0, 0, 0, 0, 0, 0, 0, 0, 0, 0, 0, 0, 0, 0, 0, 0, 0, 0, 0, 0, 0, 0, 0, 0, 0, 0, 0, 0, 0, 0, 0, 0, 0, 0, 0, 0, 0, 0, 0, 0, 0, 0, 0, 0, 0, 0, 0, 0, 0, 0, 0, 0, 0, 0, 0, 0, 0, 0, 0, 0, 0, 0, 0, 0, 0, 0, 0, 0, 0, 0, 0, 0, 0, 0, 0, 0, 0, 0, 0, 0, 0, 0, 0, 0, 0, 0, 0, 0, 0, 0, 0, 0, 0, 0, 0, 0, 0, 0, 0, 0, 0, 0, 0, 0, 0, 0, 0, 0, 0, 0, 0, 0, 0, 0, 0, 0, 0, 0, 0, 0, 0, 0, 0, 0, 0, 0, 0, 0, 0, 0, 0, 0, 0, 0, 0, 0, 0, 0, 0, 0, 0, 0, 0, 0, 0, 0, 0, 0, 0, 0, 0, 0, 0, 0, 0, 0, 0, 0, 0, 0, 0, 0, 0, 0, 0, 0, 0, 0, 0, 0, 0, 0, 0, 0, 0, 0, 0, 0, 0, 0, 0, 0, 0, 0, 0, 0, 0, 0, 0, 0, 0, 0, 0, 0, 0, 0, 0, 0, 0, 0, 0, 0, 0, 0, 0, 0, 0, 0, 0, 0, 0, 0, 0, 0, 0, 0, 0, 0, 0, 0, 0, 0, 0, 0, 0, 0, 0, 0, 0, 0, 0, 0, 0, 0, 0, 0, 0, 0, 0, 0, 0, 0, 0, 0, 0, 0, 0, 0, 0, 0, 0, 0, 0, 0, 0, 0, 0, 0, 0, 0, 0, 0, 0, 0, 0, 0, 0, 0, 0, 0, 0, 0, 0, 0, 0, 0, 0, 0, 0, 0, 0, 0, 0, 0, 0, 0, 0, 0, 0, 0, 0, 0, 0, 0, 0, 0, 0, 0, 0, 0, 0, 0, 0, 0, 0, 0, 0, 0, 0, 0, 0, 0, 0, 0, 0, 0, 0, 0, 0, 0, 0, 0, 0, 0, 0, 0, 0, 0, 0, 0, 0, 0, 0, 0, 0, 0, 0, 0, 0, 0, 0, 0, 0, 0, 0, 0, 0, 0, 0, 0, 0, 0, 0, 0, 0, 0, 0, 0, 0, 0, 0, 0, 0, 0, 0, 0, 0, 0, 0, 0, 0, 0, 0, 0, 0, 0, 0, 0, 0, 0, 0, 0, 0, 0, 0, 0, 0, 0, 0, 0, 0, 0, 0, 0, 0, 0, 0, 0, 0, 0, 0, 0, 0, 0, 0, 0, 0, 0, 0, 0, 0, 0, 0, 0, 0, 0, 0, 0, 0, 0, 0, 0, 0, 0, 0, 0, 0, 0, 0, 0, 0, 0, 0, 0, 0, 0, 0, 0, 0, 0, 0, 0, 0, 0, 0, 0, 0, 0, 0, 0, 0, 0, 0, 0, 0, 0, 0, 0, 0, 0, 0, 0, 0, 0, 0, 0, 0, 0, 0, 0, 0, 0, 0, 0, 0, 0, 0, 0, 0, 0, 0, 0, 0, 0, 0, 0, 0, 0, 0, 0, 0, 0, 0, 0, 0, 0, 0, 0, 0, 0, 0, 0, 0, 0, 0, 0, 0, 0, 0, 0, 0, 0, 0, 0, 0, 0, 0, 0, 0, 1])
me_mesh_000.materials.append(mat_material_009)
me_mesh_000.materials.append(mat_material_010)
me_mesh_000.use_remesh_preserve_volume = False
me_mesh_000.use_remesh_preserve_attributes = False
me_mesh_000.use_mirror_vertex_groups = False
me_mesh_000.update()

# ---- objects
ob_text_003 = bpy.data.objects.new('Text.003', me_mesh_000)

# ---- transforms, parenting, visibility, modifiers, constraints
ob_text_003.location = (-4.341, 6.305, 0.0)
ob_text_003.lineart.crease_threshold = 0.0

# ---- collection membership
col_collection_1.objects.link(ob_text_003)

# ---- scene / render settings (as saved in the file)
scene.frame_start = 1; scene.frame_end = 250; scene.frame_set(1)
scene.render.engine = 'BLENDER_EEVEE_NEXT'
scene.render.resolution_percentage = 50
scene.render.dither_intensity = 0.0
scene.cycles.use_denoising = False
scene.cycles.samples = 128
scene.cycles.sampling_pattern = 'TABULATED_SOBOL'
scene.cycles.light_sampling_threshold = 0.0
scene.cycles.use_adaptive_sampling = False
scene.cycles.use_light_tree = False
scene.cycles.blur_glossy = 0.0
scene.cycles.sample_clamp_indirect = 0.0
scene.view_settings.view_transform = 'Standard'
bpy.context.view_layer.update()

# ---- added for rendering (the .blend has no active camera and no usable light): camera, sun
cam_auto = bpy.data.cameras.new('AutoCamera')
cam_auto.lens = 50.0
cam_auto.sensor_width = 36.0
cam_auto.clip_end = 1000.0
ob_auto_camera = bpy.data.objects.new('AutoCamera', cam_auto)
scene.collection.objects.link(ob_auto_camera)
ob_auto_camera.location = (12.3683, -10.4497, 9.20503)
ob_auto_camera.rotation_euler = (1.09748, -7.21219e-08, 0.694738)
scene.camera = ob_auto_camera
light_auto_sun = bpy.data.lights.new('AutoSun', 'SUN')
light_auto_sun.energy = 3.0
light_auto_sun.angle = 0.0523599
ob_auto_sun = bpy.data.objects.new('AutoSun', light_auto_sun)
scene.collection.objects.link(ob_auto_sun)
ob_auto_sun.rotation_euler = (0.872665, 0.174533, 0.523599)
bpy.context.view_layer.update()
